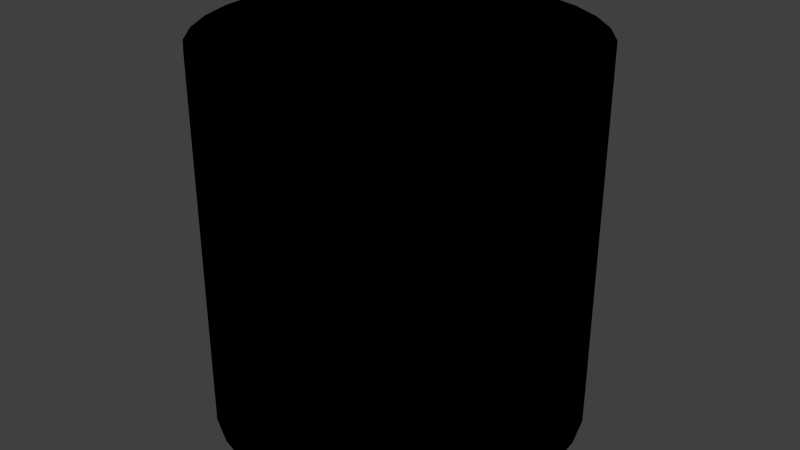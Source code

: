 # Source: skybox.blend  (saved by Blender 2.72.0; exported with 4.5.12 LTS)
import bpy
from mathutils import Matrix  # noqa: F401  (used for matrix-valued properties, if any)

bpy.ops.wm.read_factory_settings(use_empty=True)
scene = bpy.context.scene
scene.name = 'Scene'

# ---- collections
col_collection_1 = bpy.data.collections.new('Collection 1'); scene.collection.children.link(col_collection_1)

# ---- materials (node trees are filled in below, after node groups)
mat_material_001 = bpy.data.materials.new('Material.001')
mat_material_001.alpha_threshold = 0.0
mat_material_001.use_transparent_shadow = False
mat_material_001.roughness = 0.5

# ---- material node trees
mat_material_001.use_nodes = True; mat_material_001.node_tree.nodes.clear()
_N = mat_material_001.node_tree.nodes; _L = mat_material_001.node_tree.links
n0 = _N.new('NodeUndefined'); n0.name = 'Output'; n0.location = (300, 300)
n0.inputs[1].default_value = 1.0
n1 = _N.new('NodeUndefined'); n1.name = 'Texture'; n1.location = (-178, 299)
n1.inputs[0].default_value = (0.0, 0.0, 0.0)
n2 = _N.new('NodeUndefined'); n2.name = 'Material'; n2.location = (10, 300)
n2.inputs[0].default_value = (0.8, 0.8, 0.8, 0.0)
n2.inputs[1].default_value = (1.0, 1.0, 1.0, 0.0)
n2.inputs[2].default_value = 0.8
n2.inputs[3].default_value = (0.0, 0.0, 0.0)
_L.new(n2.outputs[0], n0.inputs[0])

# ---- world
world_world = bpy.data.worlds.new('World'); scene.world = world_world
world_world.color = (0.05088, 0.05088, 0.05088)
world_world.use_sun_shadow = False
world_world.sun_shadow_jitter_overblur = 0.0
world_world.cycles.sampling_method = 'MANUAL'
world_world.cycles.sample_map_resolution = 256

# ---- lights
light_point_001 = bpy.data.lights.new('Point.001', 'POINT')
light_point_001.transmission_factor = 0.0
light_point_001.energy = 100.0
light_point_001.shadow_buffer_clip_start = 0.5
light_point_001.shadow_soft_size = 0.1
light_point_001.shadow_maximum_resolution = 0.006
light_point_001.use_absolute_resolution = True
light_point_001.cycles.use_multiple_importance_sampling = False

# ---- meshes
me_cylinder = bpy.data.meshes.new('Cylinder')
me_cylinder.from_pydata([(0.0, 1.0, -1.0), (0.0, 1.0, 1.0), (0.1951, 0.9808, -1.0), (0.1951, 0.9808, 1.0), (0.3827, 0.9239, -1.0), (0.3827, 0.9239, 1.0), (0.5556, 0.8315, -1.0), (0.5556, 0.8315, 1.0), (0.7071, 0.7071, -1.0), (0.7071, 0.7071, 1.0), (0.8315, 0.5556, -1.0), (0.8315, 0.5556, 1.0), (0.9239, 0.3827, -1.0), (0.9239, 0.3827, 1.0), (0.9808, 0.1951, -1.0), (0.9808, 0.1951, 1.0), (1.0, 7.55e-08, -1.0), (1.0, 7.55e-08, 1.0), (0.9808, -0.1951, -1.0), (0.9808, -0.1951, 1.0), (0.9239, -0.3827, -1.0), (0.9239, -0.3827, 1.0), (0.8315, -0.5556, -1.0), (0.8315, -0.5556, 1.0), (0.7071, -0.7071, -1.0), (0.7071, -0.7071, 1.0), (0.5556, -0.8315, -1.0), (0.5556, -0.8315, 1.0), (0.3827, -0.9239, -1.0), (0.3827, -0.9239, 1.0), (0.1951, -0.9808, -1.0), (0.1951, -0.9808, 1.0), (-3.258e-07, -1.0, -1.0), (-3.258e-07, -1.0, 1.0), (-0.1951, -0.9808, -1.0), (-0.1951, -0.9808, 1.0), (-0.3827, -0.9239, -1.0), (-0.3827, -0.9239, 1.0), (-0.5556, -0.8315, -1.0), (-0.5556, -0.8315, 1.0), (-0.7071, -0.7071, -1.0), (-0.7071, -0.7071, 1.0), (-0.8315, -0.5556, -1.0), (-0.8315, -0.5556, 1.0), (-0.9239, -0.3827, -1.0), (-0.9239, -0.3827, 1.0), (-0.9808, -0.1951, -1.0), (-0.9808, -0.1951, 1.0), (-1.0, 9.656e-07, -1.0), (-1.0, 9.656e-07, 1.0), (-0.9808, 0.1951, -1.0), (-0.9808, 0.1951, 1.0), (-0.9239, 0.3827, -1.0), (-0.9239, 0.3827, 1.0), (-0.8315, 0.5556, -1.0), (-0.8315, 0.5556, 1.0), (-0.7071, 0.7071, -1.0), (-0.7071, 0.7071, 1.0), (-0.5556, 0.8315, -1.0), (-0.5556, 0.8315, 1.0), (-0.3827, 0.9239, -1.0), (-0.3827, 0.9239, 1.0), (-0.1951, 0.9808, -1.0), (-0.1951, 0.9808, 1.0)], [], [(0, 2, 3, 1), (2, 4, 5, 3), (4, 6, 7, 5), (6, 8, 9, 7), (8, 10, 11, 9), (10, 12, 13, 11), (12, 14, 15, 13), (14, 16, 17, 15), (16, 18, 19, 17), (18, 20, 21, 19), (20, 22, 23, 21), (22, 24, 25, 23), (24, 26, 27, 25), (26, 28, 29, 27), (28, 30, 31, 29), (30, 32, 33, 31), (32, 34, 35, 33), (34, 36, 37, 35), (36, 38, 39, 37), (38, 40, 41, 39), (40, 42, 43, 41), (42, 44, 45, 43), (44, 46, 47, 45), (46, 48, 49, 47), (48, 50, 51, 49), (50, 52, 53, 51), (52, 54, 55, 53), (54, 56, 57, 55), (56, 58, 59, 57), (58, 60, 61, 59), (62, 0, 1, 63), (60, 62, 63, 61), (0, 62, 60, 58, 56, 54, 52, 50, 48, 46, 44, 42, 40, 38, 36, 34, 32, 30, 28, 26, 24, 22, 20, 18, 16, 14, 12, 10, 8, 6, 4, 2)])
_uv = me_cylinder.uv_layers.new(name='UVMap')
_uv.uv.foreach_set('vector', [0.4992, 0.001206, 0.6381, 0.001206, 0.6381, 1.001, 0.4992, 1.001, 0.6381, 0.001206, 0.7717, 0.001206, 0.7717, 1.001, 0.6381, 1.001, 0.7717, 0.001206, 0.8948, 0.001206, 0.8948, 1.001, 0.7717, 1.001, 0.8948, 0.001206, 1.003, 0.001206, 1.003, 1.001, 0.8948, 1.001, 1.003, 0.001206, 0.8948, 0.001206, 0.8948, 1.001, 1.003, 1.001, 0.8948, 0.001206, 0.7717, 0.001206, 0.7717, 1.001, 0.8948, 1.001, 0.7717, 0.001206, 0.6381, 0.001206, 0.6381, 1.001, 0.7717, 1.001, 0.6381, 0.001206, 0.4992, 0.001206, 0.4992, 1.001, 0.6381, 1.001, 0.4992, 0.001206, 0.3603, 0.001206, 0.3603, 1.001, 0.4992, 1.001, 0.3603, 0.001206, 0.2267, 0.001206, 0.2267, 1.001, 0.3603, 1.001, 0.2267, 0.001206, 0.1036, 0.001206, 0.1036, 1.001, 0.2267, 1.001, 0.1036, 0.001206, -0.00436, 0.001206, -0.00436, 1.001, 0.1036, 1.001, 0.9974, 0.0, 0.8894, 0.0, 0.8894, 1.0, 0.9974, 1.0, 0.8894, 0.0, 0.7663, 0.0, 0.7663, 1.0, 0.8894, 1.0, 0.7663, 0.0, 0.6327, 0.0, 0.6327, 1.0, 0.7663, 1.0, 0.6327, 0.0, 0.4938, 0.0, 0.4938, 1.0, 0.6327, 1.0, 0.4938, 0.0, 0.3549, 0.0, 0.3549, 1.0, 0.4938, 1.0, 0.3549, 0.0, 0.2213, 0.0, 0.2213, 1.0, 0.3549, 1.0, 0.2213, 0.0, 0.09815, 0.0, 0.09815, 1.0, 0.2213, 1.0, 0.09815, 0.0, -0.009763, 0.0, -0.009763, 1.0, 0.09815, 1.0, -0.009763, 0.0, 0.09815, 0.0, 0.09815, 1.0, -0.009763, 1.0, 0.09815, 0.0, 0.2213, 0.0, 0.2213, 1.0, 0.09815, 1.0, 0.2213, 0.0, 0.3549, 0.0, 0.3549, 1.0, 0.2213, 1.0, 0.3549, 0.0, 0.4938, 0.0, 0.4938, 1.0, 0.3549, 1.0, 0.4938, 0.0, 0.6327, 0.0, 0.6327, 1.0, 0.4938, 1.0, 0.6327, 0.0, 0.7663, 0.0, 0.7663, 1.0, 0.6327, 1.0, 0.7663, 0.0, 0.8894, 0.0, 0.8894, 1.0, 0.7663, 1.0, 0.8894, 0.0, 0.9974, 0.0, 0.9974, 1.0, 0.8894, 1.0, -0.004359, 0.001206, 0.1036, 0.001206, 0.1036, 1.001, -0.004359, 1.001, 0.1036, 0.001206, 0.2267, 0.001206, 0.2267, 1.001, 0.1036, 1.001, 0.3603, 0.001206, 0.4992, 0.001206, 0.4992, 1.001, 0.3603, 1.001, 0.2267, 0.001206, 0.3603, 0.001206, 0.3603, 1.001, 0.2267, 1.001, 0.1758, 0.3498, 0.1616, 0.3484, 0.148, 0.3443, 0.1355, 0.3376, 0.1245, 0.3286, 0.1155, 0.3176, 0.1088, 0.3051, 0.1047, 0.2915, 0.1033, 0.2773, 0.1047, 0.2632, 0.1088, 0.2496, 0.1155, 0.2371, 0.1245, 0.2261, 0.1355, 0.2171, 0.148, 0.2104, 0.1616, 0.2062, 0.1758, 0.2048, 0.1899, 0.2062, 0.2035, 0.2104, 0.2161, 0.2171, 0.227, 0.2261, 0.2361, 0.2371, 0.2428, 0.2496, 0.2469, 0.2632, 0.2483, 0.2773, 0.2469, 0.2915, 0.2428, 0.3051, 0.2361, 0.3176, 0.227, 0.3286, 0.2161, 0.3376, 0.2035, 0.3443, 0.1899, 0.3484])
me_cylinder.materials.append(mat_material_001)
me_cylinder.use_remesh_preserve_volume = False
me_cylinder.use_remesh_preserve_attributes = False
me_cylinder.use_mirror_vertex_groups = False
me_cylinder.update()

# ---- objects
ob_point = bpy.data.objects.new('Point', light_point_001)
ob_cylinder = bpy.data.objects.new('Cylinder', me_cylinder)

# ---- transforms, parenting, visibility, modifiers, constraints
ob_point.location = (-0.002736, -0.08563, 1.927)
ob_point.lineart.crease_threshold = 0.0
ob_cylinder.location = (0.0, 0.0, 0.0)
ob_cylinder.lineart.crease_threshold = 0.0

# ---- collection membership
col_collection_1.objects.link(ob_point)
col_collection_1.objects.link(ob_cylinder)

# ---- scene / render settings (as saved in the file)
scene.frame_start = 1; scene.frame_end = 250; scene.frame_set(1)
scene.render.engine = 'BLENDER_EEVEE_NEXT'
scene.render.resolution_percentage = 50
scene.render.dither_intensity = 0.0
scene.cycles.use_denoising = False
scene.cycles.samples = 10
scene.cycles.sampling_pattern = 'TABULATED_SOBOL'
scene.cycles.light_sampling_threshold = 0.0
scene.cycles.use_adaptive_sampling = False
scene.cycles.use_light_tree = False
scene.cycles.blur_glossy = 0.0
scene.cycles.pixel_filter_type = 'GAUSSIAN'
scene.cycles.sample_clamp_indirect = 0.0
scene.view_settings.view_transform = 'Standard'
bpy.context.view_layer.update()

# ---- added for rendering (the .blend has no active camera): camera
cam_auto = bpy.data.cameras.new('AutoCamera')
cam_auto.lens = 50.0
cam_auto.sensor_width = 36.0
cam_auto.clip_end = 1000.0
ob_auto_camera = bpy.data.objects.new('AutoCamera', cam_auto)
scene.collection.objects.link(ob_auto_camera)
ob_auto_camera.location = (3.20507, -3.84609, 2.56406)
ob_auto_camera.rotation_euler = (1.09748, -7.21219e-08, 0.694738)
scene.camera = ob_auto_camera
bpy.context.view_layer.update()
